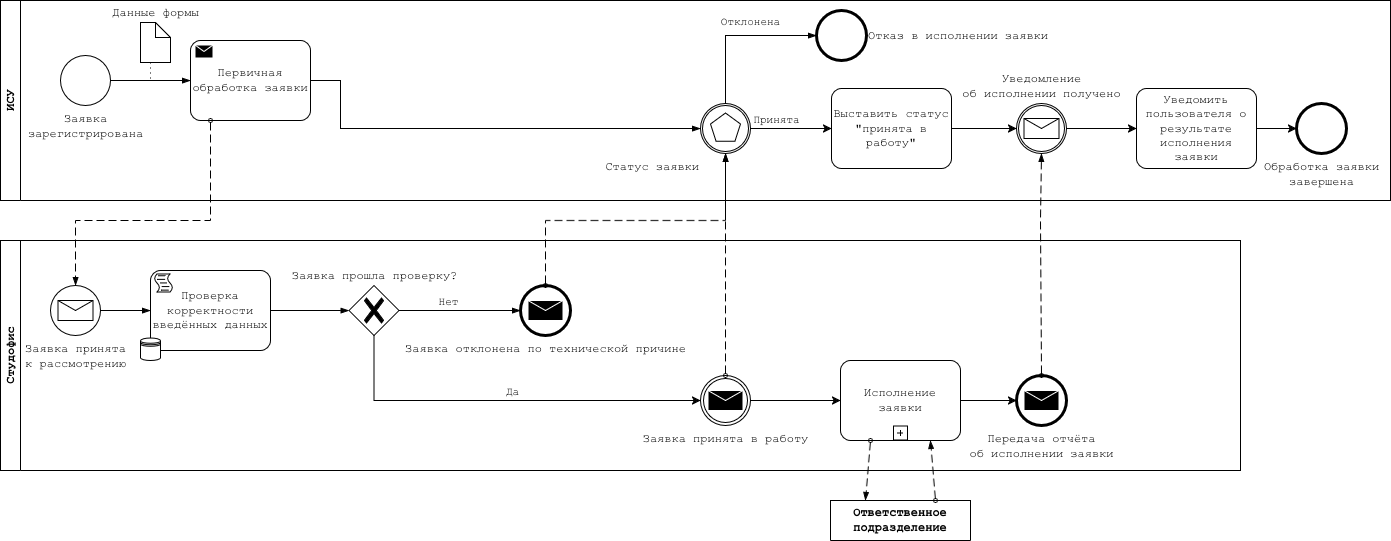

The diagram above was exported from draw.io. Its source (the exported page's mxGraphModel, read from the mxfile embedded in the PNG):
<mxGraphModel dx="1018" dy="692" grid="1" gridSize="10" guides="1" tooltips="1" connect="1" arrows="1" fold="1" page="1" pageScale="1" pageWidth="827" pageHeight="1169" math="0" shadow="0">
  <root>
    <mxCell id="0" />
    <mxCell id="1" parent="0" />
    <mxCell id="3yZQ2KCS3hFpAI-lSo6T-6" parent="1" style="swimlane;startSize=20;horizontal=0;html=1;whiteSpace=wrap;fontFamily=Courier New;" value="ИСУ" vertex="1">
      <mxGeometry height="200" width="1390" x="40" y="160" as="geometry" />
    </mxCell>
    <mxCell id="3yZQ2KCS3hFpAI-lSo6T-5" edge="1" parent="3yZQ2KCS3hFpAI-lSo6T-6" source="3yZQ2KCS3hFpAI-lSo6T-2" style="edgeStyle=elbowEdgeStyle;fontSize=12;html=1;endArrow=blockThin;endFill=1;rounded=0;exitX=1;exitY=0.5;exitDx=0;exitDy=0;exitPerimeter=0;entryX=0;entryY=0.5;entryDx=0;entryDy=0;entryPerimeter=0;fontFamily=Courier New;" value="">
      <mxGeometry relative="1" width="160" as="geometry">
        <mxPoint x="280" y="180" as="sourcePoint" />
        <mxPoint x="190" y="80" as="targetPoint" />
      </mxGeometry>
    </mxCell>
    <mxCell id="3yZQ2KCS3hFpAI-lSo6T-2" parent="3yZQ2KCS3hFpAI-lSo6T-6" style="points=[[0.145,0.145,0],[0.5,0,0],[0.855,0.145,0],[1,0.5,0],[0.855,0.855,0],[0.5,1,0],[0.145,0.855,0],[0,0.5,0]];shape=mxgraph.bpmn.event;html=1;verticalLabelPosition=bottom;labelBackgroundColor=#ffffff;verticalAlign=top;align=center;perimeter=ellipsePerimeter;outlineConnect=0;aspect=fixed;outline=standard;symbol=general;fontFamily=Courier New;" value="Заявка&lt;div&gt;зарегистрирована&lt;/div&gt;" vertex="1">
      <mxGeometry height="50" width="50" x="60" y="55" as="geometry" />
    </mxCell>
    <mxCell id="3yZQ2KCS3hFpAI-lSo6T-17" parent="3yZQ2KCS3hFpAI-lSo6T-6" style="shape=mxgraph.bpmn.data2;labelPosition=center;verticalLabelPosition=top;align=center;verticalAlign=bottom;size=15;html=1;fontFamily=Courier New;" value="Данные формы" vertex="1">
      <mxGeometry height="40" width="30" x="140" y="22" as="geometry" />
    </mxCell>
    <mxCell id="3yZQ2KCS3hFpAI-lSo6T-52" edge="1" parent="3yZQ2KCS3hFpAI-lSo6T-6" style="edgeStyle=elbowEdgeStyle;fontSize=12;html=1;endArrow=blockThin;endFill=1;rounded=0;exitX=1;exitY=0.5;exitDx=0;exitDy=0;exitPerimeter=0;entryX=0;entryY=0.5;entryDx=0;entryDy=0;entryPerimeter=0;fontFamily=Courier New;" target="3yZQ2KCS3hFpAI-lSo6T-66" value="">
      <mxGeometry relative="1" width="160" as="geometry">
        <Array as="points">
          <mxPoint x="340" y="110" />
        </Array>
        <mxPoint x="310" y="80" as="sourcePoint" />
        <mxPoint x="334" y="80" as="targetPoint" />
      </mxGeometry>
    </mxCell>
    <mxCell id="3yZQ2KCS3hFpAI-lSo6T-66" parent="3yZQ2KCS3hFpAI-lSo6T-6" style="points=[[0.145,0.145,0],[0.5,0,0],[0.855,0.145,0],[1,0.5,0],[0.855,0.855,0],[0.5,1,0],[0.145,0.855,0],[0,0.5,0]];shape=mxgraph.bpmn.event;html=1;verticalLabelPosition=bottom;labelBackgroundColor=#ffffff;verticalAlign=top;align=right;perimeter=ellipsePerimeter;outlineConnect=0;aspect=fixed;outline=catching;symbol=multiple;fontFamily=Courier New;labelPosition=left;" value="Статус заявки" vertex="1">
      <mxGeometry height="50" width="50" x="700" y="103" as="geometry" />
    </mxCell>
    <mxCell id="3yZQ2KCS3hFpAI-lSo6T-68" parent="3yZQ2KCS3hFpAI-lSo6T-6" style="points=[[0.145,0.145,0],[0.5,0,0],[0.855,0.145,0],[1,0.5,0],[0.855,0.855,0],[0.5,1,0],[0.145,0.855,0],[0,0.5,0]];shape=mxgraph.bpmn.event;html=1;verticalLabelPosition=middle;labelBackgroundColor=#ffffff;verticalAlign=middle;align=left;perimeter=ellipsePerimeter;outlineConnect=0;aspect=fixed;outline=end;symbol=terminate2;fontFamily=Courier New;labelPosition=right;" value="Отказ в исполнении заявки" vertex="1">
      <mxGeometry height="50" width="50" x="816" y="10" as="geometry" />
    </mxCell>
    <mxCell id="3yZQ2KCS3hFpAI-lSo6T-73" parent="3yZQ2KCS3hFpAI-lSo6T-6" style="points=[[0.25,0,0],[0.5,0,0],[0.75,0,0],[1,0.25,0],[1,0.5,0],[1,0.75,0],[0.75,1,0],[0.5,1,0],[0.25,1,0],[0,0.75,0],[0,0.5,0],[0,0.25,0]];shape=mxgraph.bpmn.task2;whiteSpace=wrap;rectStyle=rounded;size=10;html=1;container=1;expand=0;collapsible=0;taskMarker=abstract;fontFamily=Courier New;" value="Выставить статус &quot;принята в работу&quot;" vertex="1">
      <mxGeometry height="80" width="120" x="831" y="88" as="geometry" />
    </mxCell>
    <mxCell id="3yZQ2KCS3hFpAI-lSo6T-74" edge="1" parent="3yZQ2KCS3hFpAI-lSo6T-6" source="3yZQ2KCS3hFpAI-lSo6T-66" style="edgeStyle=orthogonalEdgeStyle;rounded=0;orthogonalLoop=1;jettySize=auto;html=1;exitX=1;exitY=0.5;exitDx=0;exitDy=0;exitPerimeter=0;entryX=0;entryY=0.5;entryDx=0;entryDy=0;entryPerimeter=0;fontFamily=Courier New;" target="3yZQ2KCS3hFpAI-lSo6T-73">
      <mxGeometry relative="1" as="geometry" />
    </mxCell>
    <mxCell id="3yZQ2KCS3hFpAI-lSo6T-75" connectable="0" parent="3yZQ2KCS3hFpAI-lSo6T-74" style="edgeLabel;html=1;align=center;verticalAlign=middle;resizable=0;points=[];fontFamily=Courier New;" value="Принята" vertex="1">
      <mxGeometry relative="1" x="-0.3844" y="1" as="geometry">
        <mxPoint y="-9" as="offset" />
      </mxGeometry>
    </mxCell>
    <mxCell id="3yZQ2KCS3hFpAI-lSo6T-76" parent="3yZQ2KCS3hFpAI-lSo6T-6" style="points=[[0.145,0.145,0],[0.5,0,0],[0.855,0.145,0],[1,0.5,0],[0.855,0.855,0],[0.5,1,0],[0.145,0.855,0],[0,0.5,0]];shape=mxgraph.bpmn.event;html=1;verticalLabelPosition=top;labelBackgroundColor=#ffffff;verticalAlign=bottom;align=center;perimeter=ellipsePerimeter;outlineConnect=0;aspect=fixed;outline=catching;symbol=message;labelPosition=center;fontFamily=Courier New;" value="Уведомление&lt;div&gt;об исполнении получено&lt;/div&gt;" vertex="1">
      <mxGeometry height="50" width="50" x="1016" y="103" as="geometry" />
    </mxCell>
    <mxCell id="3yZQ2KCS3hFpAI-lSo6T-77" edge="1" parent="3yZQ2KCS3hFpAI-lSo6T-6" source="3yZQ2KCS3hFpAI-lSo6T-73" style="edgeStyle=orthogonalEdgeStyle;rounded=0;orthogonalLoop=1;jettySize=auto;html=1;exitX=1;exitY=0.5;exitDx=0;exitDy=0;exitPerimeter=0;entryX=0;entryY=0.5;entryDx=0;entryDy=0;entryPerimeter=0;fontFamily=Courier New;" target="3yZQ2KCS3hFpAI-lSo6T-76">
      <mxGeometry relative="1" as="geometry" />
    </mxCell>
    <mxCell id="3yZQ2KCS3hFpAI-lSo6T-97" parent="3yZQ2KCS3hFpAI-lSo6T-6" style="points=[[0.25,0,0],[0.5,0,0],[0.75,0,0],[1,0.25,0],[1,0.5,0],[1,0.75,0],[0.75,1,0],[0.5,1,0],[0.25,1,0],[0,0.75,0],[0,0.5,0],[0,0.25,0]];shape=mxgraph.bpmn.task2;whiteSpace=wrap;rectStyle=rounded;size=10;html=1;container=1;expand=0;collapsible=0;taskMarker=abstract;fontFamily=Courier New;" value="Уведомить пользователя о результате исполнения заявки" vertex="1">
      <mxGeometry height="80" width="120" x="1136" y="88" as="geometry" />
    </mxCell>
    <mxCell id="3yZQ2KCS3hFpAI-lSo6T-98" edge="1" parent="3yZQ2KCS3hFpAI-lSo6T-6" source="3yZQ2KCS3hFpAI-lSo6T-76" style="edgeStyle=orthogonalEdgeStyle;rounded=0;orthogonalLoop=1;jettySize=auto;html=1;exitX=1;exitY=0.5;exitDx=0;exitDy=0;exitPerimeter=0;entryX=0;entryY=0.5;entryDx=0;entryDy=0;entryPerimeter=0;fontFamily=Courier New;" target="3yZQ2KCS3hFpAI-lSo6T-97">
      <mxGeometry relative="1" as="geometry" />
    </mxCell>
    <mxCell id="3yZQ2KCS3hFpAI-lSo6T-99" parent="3yZQ2KCS3hFpAI-lSo6T-6" style="points=[[0.145,0.145,0],[0.5,0,0],[0.855,0.145,0],[1,0.5,0],[0.855,0.855,0],[0.5,1,0],[0.145,0.855,0],[0,0.5,0]];shape=mxgraph.bpmn.event;html=1;verticalLabelPosition=bottom;labelBackgroundColor=#ffffff;verticalAlign=top;align=center;perimeter=ellipsePerimeter;outlineConnect=0;aspect=fixed;outline=end;symbol=terminate2;fontFamily=Courier New;" value="Обработка заявки&lt;div&gt;завершена&lt;/div&gt;" vertex="1">
      <mxGeometry height="50" width="50" x="1296" y="103" as="geometry" />
    </mxCell>
    <mxCell id="3yZQ2KCS3hFpAI-lSo6T-100" edge="1" parent="3yZQ2KCS3hFpAI-lSo6T-6" source="3yZQ2KCS3hFpAI-lSo6T-97" style="edgeStyle=orthogonalEdgeStyle;rounded=0;orthogonalLoop=1;jettySize=auto;html=1;exitX=1;exitY=0.5;exitDx=0;exitDy=0;exitPerimeter=0;entryX=0;entryY=0.5;entryDx=0;entryDy=0;entryPerimeter=0;fontFamily=Courier New;" target="3yZQ2KCS3hFpAI-lSo6T-99">
      <mxGeometry relative="1" as="geometry" />
    </mxCell>
    <mxCell id="3yZQ2KCS3hFpAI-lSo6T-101" parent="3yZQ2KCS3hFpAI-lSo6T-6" style="points=[[0.25,0,0],[0.5,0,0],[0.75,0,0],[1,0.25,0],[1,0.5,0],[1,0.75,0],[0.75,1,0],[0.5,1,0],[0.25,1,0],[0,0.75,0],[0,0.5,0],[0,0.25,0]];shape=mxgraph.bpmn.task2;whiteSpace=wrap;rectStyle=rounded;size=10;html=1;container=1;expand=0;collapsible=0;taskMarker=send;fontFamily=Courier New;" value="Первичная обработка заявки" vertex="1">
      <mxGeometry height="80" width="120" x="190" y="40" as="geometry" />
    </mxCell>
    <mxCell id="3yZQ2KCS3hFpAI-lSo6T-18" edge="1" parent="3yZQ2KCS3hFpAI-lSo6T-6" source="3yZQ2KCS3hFpAI-lSo6T-17" style="edgeStyle=elbowEdgeStyle;fontSize=12;html=1;endFill=0;startFill=0;endSize=6;startSize=6;dashed=1;dashPattern=1 4;endArrow=none;startArrow=none;rounded=0;exitX=0.5;exitY=1;exitDx=0;exitDy=0;exitPerimeter=0;fontFamily=Courier New;" value="">
      <mxGeometry relative="1" width="160" as="geometry">
        <Array as="points">
          <mxPoint x="150" y="70" />
        </Array>
        <mxPoint x="320" y="200" as="sourcePoint" />
        <mxPoint x="150" y="80" as="targetPoint" />
      </mxGeometry>
    </mxCell>
    <mxCell id="h16G5_i3Q2XV0sgIg4nk-7" edge="1" parent="3yZQ2KCS3hFpAI-lSo6T-6" source="3yZQ2KCS3hFpAI-lSo6T-66" style="edgeStyle=elbowEdgeStyle;fontSize=12;html=1;endArrow=blockThin;endFill=1;rounded=0;entryX=0;entryY=0.5;entryDx=0;entryDy=0;entryPerimeter=0;exitX=0.5;exitY=0;exitDx=0;exitDy=0;exitPerimeter=0;" target="3yZQ2KCS3hFpAI-lSo6T-68" value="">
      <mxGeometry relative="1" width="160" as="geometry">
        <Array as="points">
          <mxPoint x="725" y="70" />
        </Array>
        <mxPoint x="690" y="130" as="sourcePoint" />
        <mxPoint x="850" y="130" as="targetPoint" />
      </mxGeometry>
    </mxCell>
    <mxCell id="h16G5_i3Q2XV0sgIg4nk-8" connectable="0" parent="h16G5_i3Q2XV0sgIg4nk-7" style="edgeLabel;html=1;align=center;verticalAlign=middle;resizable=0;points=[];" value="&lt;font face=&quot;Courier New&quot;&gt;Отклонена&lt;/font&gt;" vertex="1">
      <mxGeometry relative="1" x="0.0752" y="2" as="geometry">
        <mxPoint x="7" y="-13" as="offset" />
      </mxGeometry>
    </mxCell>
    <mxCell id="3yZQ2KCS3hFpAI-lSo6T-7" parent="1" style="swimlane;startSize=20;horizontal=0;html=1;whiteSpace=wrap;fontFamily=Courier New;" value="Студофис" vertex="1">
      <mxGeometry height="230" width="1240" x="40" y="400" as="geometry" />
    </mxCell>
    <mxCell id="3yZQ2KCS3hFpAI-lSo6T-8" parent="3yZQ2KCS3hFpAI-lSo6T-7" style="points=[[0.145,0.145,0],[0.5,0,0],[0.855,0.145,0],[1,0.5,0],[0.855,0.855,0],[0.5,1,0],[0.145,0.855,0],[0,0.5,0]];shape=mxgraph.bpmn.event;html=1;verticalLabelPosition=bottom;labelBackgroundColor=#ffffff;verticalAlign=top;align=center;perimeter=ellipsePerimeter;outlineConnect=0;aspect=fixed;outline=standard;symbol=message;fontFamily=Courier New;" value="Заявка принята&lt;div&gt;к рассмотрению&lt;/div&gt;" vertex="1">
      <mxGeometry height="50" width="50" x="50" y="45" as="geometry" />
    </mxCell>
    <mxCell id="3yZQ2KCS3hFpAI-lSo6T-10" parent="3yZQ2KCS3hFpAI-lSo6T-7" style="points=[[0.25,0,0],[0.5,0,0],[0.75,0,0],[1,0.25,0],[1,0.5,0],[1,0.75,0],[0.75,1,0],[0.5,1,0],[0.25,1,0],[0,0.75,0],[0,0.5,0],[0,0.25,0]];shape=mxgraph.bpmn.task2;whiteSpace=wrap;rectStyle=rounded;size=10;html=1;container=1;expand=0;collapsible=0;taskMarker=script;fontFamily=Courier New;" value="Проверка корректности введённых данных" vertex="1">
      <mxGeometry height="80" width="120" x="150" y="30" as="geometry" />
    </mxCell>
    <mxCell id="3yZQ2KCS3hFpAI-lSo6T-11" edge="1" parent="3yZQ2KCS3hFpAI-lSo6T-7" source="3yZQ2KCS3hFpAI-lSo6T-8" style="edgeStyle=elbowEdgeStyle;fontSize=12;html=1;endArrow=blockThin;endFill=1;rounded=0;exitX=1;exitY=0.5;exitDx=0;exitDy=0;exitPerimeter=0;entryX=0;entryY=0.5;entryDx=0;entryDy=0;entryPerimeter=0;fontFamily=Courier New;" target="3yZQ2KCS3hFpAI-lSo6T-10" value="">
      <mxGeometry relative="1" width="160" as="geometry">
        <mxPoint x="300" y="20" as="sourcePoint" />
        <mxPoint x="460" y="20" as="targetPoint" />
      </mxGeometry>
    </mxCell>
    <mxCell id="3yZQ2KCS3hFpAI-lSo6T-12" parent="3yZQ2KCS3hFpAI-lSo6T-7" style="points=[[0.25,0.25,0],[0.5,0,0],[0.75,0.25,0],[1,0.5,0],[0.75,0.75,0],[0.5,1,0],[0.25,0.75,0],[0,0.5,0]];shape=mxgraph.bpmn.gateway2;html=1;verticalLabelPosition=top;labelBackgroundColor=#ffffff;verticalAlign=bottom;align=center;perimeter=rhombusPerimeter;outlineConnect=0;outline=none;symbol=none;gwType=exclusive;labelPosition=center;fontFamily=Courier New;" value="Заявка прошла проверку?" vertex="1">
      <mxGeometry height="50" width="50" x="348.5" y="45" as="geometry" />
    </mxCell>
    <mxCell id="3yZQ2KCS3hFpAI-lSo6T-15" edge="1" parent="3yZQ2KCS3hFpAI-lSo6T-7" source="3yZQ2KCS3hFpAI-lSo6T-10" style="edgeStyle=elbowEdgeStyle;fontSize=12;html=1;endArrow=blockThin;endFill=1;rounded=0;exitX=1;exitY=0.5;exitDx=0;exitDy=0;exitPerimeter=0;entryX=0;entryY=0.5;entryDx=0;entryDy=0;entryPerimeter=0;fontFamily=Courier New;" target="3yZQ2KCS3hFpAI-lSo6T-12" value="">
      <mxGeometry relative="1" width="160" as="geometry">
        <mxPoint x="309" y="170" as="sourcePoint" />
        <mxPoint x="379" y="80" as="targetPoint" />
      </mxGeometry>
    </mxCell>
    <mxCell id="3yZQ2KCS3hFpAI-lSo6T-32" parent="3yZQ2KCS3hFpAI-lSo6T-7" style="shape=datastore;html=1;labelPosition=center;verticalLabelPosition=bottom;align=center;verticalAlign=top;fontFamily=Courier New;" value="" vertex="1">
      <mxGeometry height="22.5" width="20" x="140" y="97.5" as="geometry" />
    </mxCell>
    <mxCell id="3yZQ2KCS3hFpAI-lSo6T-33" edge="1" parent="3yZQ2KCS3hFpAI-lSo6T-7" source="3yZQ2KCS3hFpAI-lSo6T-12" style="edgeStyle=orthogonalEdgeStyle;rounded=0;orthogonalLoop=1;jettySize=auto;html=1;exitX=0.5;exitY=1;exitDx=0;exitDy=0;exitPerimeter=0;entryX=0;entryY=0.5;entryDx=0;entryDy=0;entryPerimeter=0;fontFamily=Courier New;" target="3yZQ2KCS3hFpAI-lSo6T-50">
      <mxGeometry relative="1" as="geometry">
        <Array as="points">
          <mxPoint x="374" y="160" />
        </Array>
        <mxPoint x="425" y="170" as="targetPoint" />
      </mxGeometry>
    </mxCell>
    <mxCell id="3yZQ2KCS3hFpAI-lSo6T-34" connectable="0" parent="3yZQ2KCS3hFpAI-lSo6T-33" style="edgeLabel;html=1;align=center;verticalAlign=middle;resizable=0;points=[];fontFamily=Courier New;" value="Да" vertex="1">
      <mxGeometry relative="1" x="0.1076" y="-1" as="geometry">
        <mxPoint x="-14" y="-11" as="offset" />
      </mxGeometry>
    </mxCell>
    <mxCell id="3yZQ2KCS3hFpAI-lSo6T-44" parent="3yZQ2KCS3hFpAI-lSo6T-7" style="points=[[0.145,0.145,0],[0.5,0,0],[0.855,0.145,0],[1,0.5,0],[0.855,0.855,0],[0.5,1,0],[0.145,0.855,0],[0,0.5,0]];shape=mxgraph.bpmn.event;html=1;verticalLabelPosition=bottom;labelBackgroundColor=#ffffff;verticalAlign=top;align=center;perimeter=ellipsePerimeter;outlineConnect=0;aspect=fixed;outline=end;symbol=message;fontFamily=Courier New;" value="Заявка отклонена по технической причине" vertex="1">
      <mxGeometry height="50" width="50" x="520" y="45" as="geometry" />
    </mxCell>
    <mxCell id="3yZQ2KCS3hFpAI-lSo6T-20" edge="1" parent="3yZQ2KCS3hFpAI-lSo6T-7" source="3yZQ2KCS3hFpAI-lSo6T-12" style="edgeStyle=elbowEdgeStyle;fontSize=12;html=1;endArrow=blockThin;endFill=1;rounded=0;exitX=1;exitY=0.5;exitDx=0;exitDy=0;exitPerimeter=0;entryX=0;entryY=0.5;entryDx=0;entryDy=0;entryPerimeter=0;fontFamily=Courier New;" target="3yZQ2KCS3hFpAI-lSo6T-44" value="">
      <mxGeometry relative="1" width="160" as="geometry">
        <mxPoint x="310" y="290" as="sourcePoint" />
        <mxPoint x="400" y="70" as="targetPoint" />
      </mxGeometry>
    </mxCell>
    <mxCell id="3yZQ2KCS3hFpAI-lSo6T-21" connectable="0" parent="3yZQ2KCS3hFpAI-lSo6T-20" style="edgeLabel;html=1;align=center;verticalAlign=middle;resizable=0;points=[];fontFamily=Courier New;" value="Нет" vertex="1">
      <mxGeometry relative="1" x="-0.246" as="geometry">
        <mxPoint x="3" y="-10" as="offset" />
      </mxGeometry>
    </mxCell>
    <mxCell id="3yZQ2KCS3hFpAI-lSo6T-80" edge="1" parent="3yZQ2KCS3hFpAI-lSo6T-7" source="3yZQ2KCS3hFpAI-lSo6T-50" style="edgeStyle=orthogonalEdgeStyle;rounded=0;orthogonalLoop=1;jettySize=auto;html=1;exitX=1;exitY=0.5;exitDx=0;exitDy=0;exitPerimeter=0;entryX=0;entryY=0.5;entryDx=0;entryDy=0;entryPerimeter=0;fontFamily=Courier New;" target="h16G5_i3Q2XV0sgIg4nk-1">
      <mxGeometry relative="1" as="geometry">
        <mxPoint x="570" y="160" as="targetPoint" />
      </mxGeometry>
    </mxCell>
    <mxCell id="3yZQ2KCS3hFpAI-lSo6T-88" edge="1" parent="3yZQ2KCS3hFpAI-lSo6T-7" source="h16G5_i3Q2XV0sgIg4nk-1" style="edgeStyle=orthogonalEdgeStyle;rounded=0;orthogonalLoop=1;jettySize=auto;html=1;exitX=1;exitY=0.5;exitDx=0;exitDy=0;exitPerimeter=0;entryX=0;entryY=0.5;entryDx=0;entryDy=0;entryPerimeter=0;fontFamily=Courier New;" target="3yZQ2KCS3hFpAI-lSo6T-90">
      <mxGeometry relative="1" as="geometry">
        <mxPoint x="690" y="160" as="sourcePoint" />
        <mxPoint x="730" y="160" as="targetPoint" />
      </mxGeometry>
    </mxCell>
    <mxCell id="3yZQ2KCS3hFpAI-lSo6T-90" parent="3yZQ2KCS3hFpAI-lSo6T-7" style="points=[[0.145,0.145,0],[0.5,0,0],[0.855,0.145,0],[1,0.5,0],[0.855,0.855,0],[0.5,1,0],[0.145,0.855,0],[0,0.5,0]];shape=mxgraph.bpmn.event;html=1;verticalLabelPosition=bottom;labelBackgroundColor=#ffffff;verticalAlign=top;align=center;perimeter=ellipsePerimeter;outlineConnect=0;aspect=fixed;outline=end;symbol=message;fontFamily=Courier New;" value="Передача отчёта&lt;div&gt;об исполнении заявки&lt;/div&gt;" vertex="1">
      <mxGeometry height="50" width="50" x="1016" y="135" as="geometry" />
    </mxCell>
    <mxCell id="h16G5_i3Q2XV0sgIg4nk-1" parent="3yZQ2KCS3hFpAI-lSo6T-7" style="points=[[0.25,0,0],[0.5,0,0],[0.75,0,0],[1,0.25,0],[1,0.5,0],[1,0.75,0],[0.75,1,0],[0.5,1,0],[0.25,1,0],[0,0.75,0],[0,0.5,0],[0,0.25,0]];shape=mxgraph.bpmn.task2;whiteSpace=wrap;rectStyle=rounded;size=10;html=1;container=1;expand=0;collapsible=0;taskMarker=abstract;isLoopSub=1;" value="&lt;font face=&quot;Courier New&quot;&gt;Исполнение заявки&lt;/font&gt;" vertex="1">
      <mxGeometry height="80" width="120" x="840" y="120" as="geometry" />
    </mxCell>
    <mxCell id="3yZQ2KCS3hFpAI-lSo6T-50" parent="3yZQ2KCS3hFpAI-lSo6T-7" style="points=[[0.145,0.145,0],[0.5,0,0],[0.855,0.145,0],[1,0.5,0],[0.855,0.855,0],[0.5,1,0],[0.145,0.855,0],[0,0.5,0]];shape=mxgraph.bpmn.event;html=1;verticalLabelPosition=bottom;labelBackgroundColor=#ffffff;verticalAlign=top;align=center;perimeter=ellipsePerimeter;outlineConnect=0;aspect=fixed;outline=throwing;symbol=message;fontFamily=Courier New;" value="Заявка принята в работу" vertex="1">
      <mxGeometry height="50" width="50" x="700" y="135" as="geometry" />
    </mxCell>
    <mxCell id="3yZQ2KCS3hFpAI-lSo6T-9" edge="1" parent="1" style="dashed=1;dashPattern=8 4;endArrow=blockThin;endFill=1;startArrow=oval;startFill=0;endSize=6;startSize=4;html=1;rounded=0;exitX=0.25;exitY=1;exitDx=0;exitDy=0;exitPerimeter=0;entryX=0.5;entryY=0;entryDx=0;entryDy=0;entryPerimeter=0;fontFamily=Courier New;" target="3yZQ2KCS3hFpAI-lSo6T-8" value="">
      <mxGeometry relative="1" width="160" as="geometry">
        <Array as="points">
          <mxPoint x="250" y="380" />
          <mxPoint x="190" y="380" />
          <mxPoint x="115" y="380" />
        </Array>
        <mxPoint x="250" y="280" as="sourcePoint" />
        <mxPoint x="380" y="360" as="targetPoint" />
      </mxGeometry>
    </mxCell>
    <mxCell id="3yZQ2KCS3hFpAI-lSo6T-96" edge="1" parent="1" source="3yZQ2KCS3hFpAI-lSo6T-90" style="dashed=1;dashPattern=8 4;endArrow=blockThin;endFill=1;startArrow=oval;startFill=0;endSize=6;startSize=4;html=1;rounded=0;entryX=0.5;entryY=1;entryDx=0;entryDy=0;entryPerimeter=0;exitX=0.5;exitY=0;exitDx=0;exitDy=0;exitPerimeter=0;fontFamily=Courier New;" target="3yZQ2KCS3hFpAI-lSo6T-76" value="">
      <mxGeometry relative="1" width="160" as="geometry">
        <Array as="points">
          <mxPoint x="1080" y="380" />
        </Array>
        <mxPoint x="690" y="460" as="sourcePoint" />
        <mxPoint x="850" y="460" as="targetPoint" />
      </mxGeometry>
    </mxCell>
    <mxCell id="h16G5_i3Q2XV0sgIg4nk-5" edge="1" parent="1" source="3yZQ2KCS3hFpAI-lSo6T-44" style="dashed=1;dashPattern=8 4;endArrow=blockThin;endFill=1;startArrow=oval;startFill=0;endSize=6;startSize=4;html=1;rounded=0;exitX=0.5;exitY=0;exitDx=0;exitDy=0;exitPerimeter=0;entryX=0.5;entryY=1;entryDx=0;entryDy=0;entryPerimeter=0;" target="3yZQ2KCS3hFpAI-lSo6T-66" value="">
      <mxGeometry relative="1" width="160" as="geometry">
        <Array as="points">
          <mxPoint x="585" y="380" />
          <mxPoint x="765" y="380" />
        </Array>
        <mxPoint x="750" y="440" as="sourcePoint" />
        <mxPoint x="910" y="440" as="targetPoint" />
      </mxGeometry>
    </mxCell>
    <mxCell id="h16G5_i3Q2XV0sgIg4nk-6" edge="1" parent="1" source="3yZQ2KCS3hFpAI-lSo6T-50" style="dashed=1;dashPattern=8 4;endArrow=blockThin;endFill=1;startArrow=oval;startFill=0;endSize=6;startSize=4;html=1;rounded=0;exitX=0.5;exitY=0;exitDx=0;exitDy=0;exitPerimeter=0;entryX=0.5;entryY=1;entryDx=0;entryDy=0;entryPerimeter=0;" target="3yZQ2KCS3hFpAI-lSo6T-66" value="">
      <mxGeometry relative="1" width="160" as="geometry">
        <mxPoint x="750" y="440" as="sourcePoint" />
        <mxPoint x="910" y="440" as="targetPoint" />
      </mxGeometry>
    </mxCell>
    <mxCell id="3yZQ2KCS3hFpAI-lSo6T-81" parent="1" style="swimlane;startSize=40;whiteSpace=wrap;html=1;fontFamily=Courier New;" value="Ответственное подразделение" vertex="1">
      <mxGeometry height="40" width="140" x="870" y="660" as="geometry" />
    </mxCell>
    <mxCell id="3yZQ2KCS3hFpAI-lSo6T-83" edge="1" parent="1" source="h16G5_i3Q2XV0sgIg4nk-1" style="dashed=1;dashPattern=8 4;endArrow=blockThin;endFill=1;startArrow=oval;startFill=0;endSize=6;startSize=4;html=1;rounded=0;exitX=0.25;exitY=1;exitDx=0;exitDy=0;exitPerimeter=0;entryX=0.25;entryY=0;entryDx=0;entryDy=0;fontFamily=Courier New;" target="3yZQ2KCS3hFpAI-lSo6T-81" value="">
      <mxGeometry relative="1" width="160" as="geometry">
        <mxPoint x="640" y="600" as="sourcePoint" />
        <mxPoint x="550" y="660" as="targetPoint" />
      </mxGeometry>
    </mxCell>
    <mxCell id="3yZQ2KCS3hFpAI-lSo6T-84" edge="1" parent="1" source="3yZQ2KCS3hFpAI-lSo6T-81" style="dashed=1;dashPattern=8 4;endArrow=blockThin;endFill=1;startArrow=oval;startFill=0;endSize=6;startSize=4;html=1;rounded=0;exitX=0.75;exitY=0;exitDx=0;exitDy=0;fontFamily=Courier New;entryX=0.75;entryY=1;entryDx=0;entryDy=0;entryPerimeter=0;" target="h16G5_i3Q2XV0sgIg4nk-1" value="">
      <mxGeometry relative="1" width="160" as="geometry">
        <mxPoint x="390" y="660" as="sourcePoint" />
        <mxPoint x="730" y="620" as="targetPoint" />
      </mxGeometry>
    </mxCell>
  </root>
</mxGraphModel>